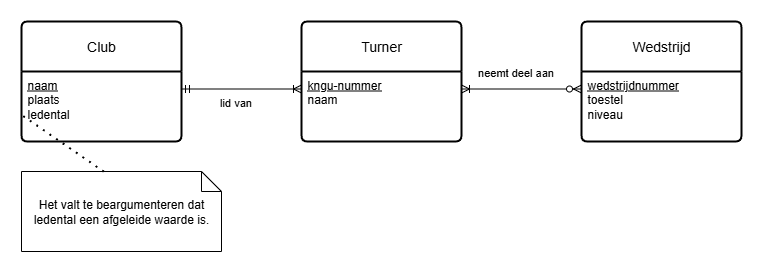

The diagram above was exported from draw.io. Its source (the exported page's mxGraphModel, read from the mxfile embedded in the PNG):
<mxGraphModel dx="1028" dy="611" grid="1" gridSize="10" guides="1" tooltips="1" connect="1" arrows="1" fold="1" page="1" pageScale="1" pageWidth="850" pageHeight="1100" math="0" shadow="0" extFonts="Permanent Marker^https://fonts.googleapis.com/css?family=Permanent+Marker">
  <root>
    <mxCell id="0" />
    <mxCell id="1" parent="0" />
    <mxCell id="7aWe7pPsqnbwsjY7iVeB-1" value="Turner" style="swimlane;childLayout=stackLayout;horizontal=1;startSize=50;horizontalStack=0;rounded=1;fontSize=14;fontStyle=0;strokeWidth=2;resizeParent=0;resizeLast=1;shadow=0;dashed=0;align=center;arcSize=4;whiteSpace=wrap;html=1;" parent="1" vertex="1">
      <mxGeometry x="320" y="40" width="160" height="120" as="geometry" />
    </mxCell>
    <mxCell id="7aWe7pPsqnbwsjY7iVeB-2" value="&lt;u&gt;kngu-nummer&lt;/u&gt;&lt;div&gt;naam&lt;/div&gt;" style="align=left;strokeColor=none;fillColor=none;spacingLeft=4;spacingRight=4;fontSize=12;verticalAlign=top;resizable=0;rotatable=0;part=1;html=1;whiteSpace=wrap;" parent="7aWe7pPsqnbwsjY7iVeB-1" vertex="1">
      <mxGeometry y="50" width="160" height="70" as="geometry" />
    </mxCell>
    <mxCell id="7aWe7pPsqnbwsjY7iVeB-3" value="Club" style="swimlane;childLayout=stackLayout;horizontal=1;startSize=50;horizontalStack=0;rounded=1;fontSize=14;fontStyle=0;strokeWidth=2;resizeParent=0;resizeLast=1;shadow=0;dashed=0;align=center;arcSize=4;whiteSpace=wrap;html=1;" parent="1" vertex="1">
      <mxGeometry x="40" y="40" width="160" height="120" as="geometry" />
    </mxCell>
    <mxCell id="7aWe7pPsqnbwsjY7iVeB-4" value="&lt;u&gt;naam&lt;/u&gt;&lt;div&gt;plaats&lt;/div&gt;&lt;div&gt;ledental&lt;/div&gt;" style="align=left;strokeColor=none;fillColor=none;spacingLeft=4;spacingRight=4;fontSize=12;verticalAlign=top;resizable=0;rotatable=0;part=1;html=1;whiteSpace=wrap;" parent="7aWe7pPsqnbwsjY7iVeB-3" vertex="1">
      <mxGeometry y="50" width="160" height="70" as="geometry" />
    </mxCell>
    <mxCell id="7aWe7pPsqnbwsjY7iVeB-9" value="Wedstrijd" style="swimlane;childLayout=stackLayout;horizontal=1;startSize=50;horizontalStack=0;rounded=1;fontSize=14;fontStyle=0;strokeWidth=2;resizeParent=0;resizeLast=1;shadow=0;dashed=0;align=center;arcSize=4;whiteSpace=wrap;html=1;" parent="1" vertex="1">
      <mxGeometry x="600" y="40" width="160" height="120" as="geometry" />
    </mxCell>
    <mxCell id="7aWe7pPsqnbwsjY7iVeB-10" value="&lt;u&gt;wedstrijdnummer&lt;/u&gt;&lt;div&gt;toestel&lt;/div&gt;&lt;div&gt;niveau&lt;/div&gt;" style="align=left;strokeColor=none;fillColor=none;spacingLeft=4;spacingRight=4;fontSize=12;verticalAlign=top;resizable=0;rotatable=0;part=1;html=1;whiteSpace=wrap;" parent="7aWe7pPsqnbwsjY7iVeB-9" vertex="1">
      <mxGeometry y="50" width="160" height="70" as="geometry" />
    </mxCell>
    <mxCell id="7aWe7pPsqnbwsjY7iVeB-11" value="" style="endArrow=ERoneToMany;html=1;rounded=0;exitX=1;exitY=0.25;exitDx=0;exitDy=0;entryX=0;entryY=0.25;entryDx=0;entryDy=0;startArrow=ERmandOne;startFill=0;endFill=0;" parent="1" source="7aWe7pPsqnbwsjY7iVeB-4" target="7aWe7pPsqnbwsjY7iVeB-2" edge="1">
      <mxGeometry relative="1" as="geometry">
        <mxPoint x="260" y="300" as="sourcePoint" />
        <mxPoint x="420" y="300" as="targetPoint" />
      </mxGeometry>
    </mxCell>
    <mxCell id="7aWe7pPsqnbwsjY7iVeB-14" value="lid van" style="edgeLabel;html=1;align=center;verticalAlign=middle;resizable=0;points=[];" parent="7aWe7pPsqnbwsjY7iVeB-11" vertex="1" connectable="0">
      <mxGeometry x="-0.11" y="3" relative="1" as="geometry">
        <mxPoint y="16" as="offset" />
      </mxGeometry>
    </mxCell>
    <mxCell id="7aWe7pPsqnbwsjY7iVeB-12" value="" style="endArrow=ERzeroToMany;html=1;rounded=0;exitX=1;exitY=0.25;exitDx=0;exitDy=0;entryX=0;entryY=0.25;entryDx=0;entryDy=0;startArrow=ERoneToMany;startFill=0;endFill=0;" parent="1" source="7aWe7pPsqnbwsjY7iVeB-2" target="7aWe7pPsqnbwsjY7iVeB-10" edge="1">
      <mxGeometry relative="1" as="geometry">
        <mxPoint x="520" y="260" as="sourcePoint" />
        <mxPoint x="680" y="260" as="targetPoint" />
      </mxGeometry>
    </mxCell>
    <mxCell id="7aWe7pPsqnbwsjY7iVeB-15" value="neemt deel aan" style="edgeLabel;html=1;align=center;verticalAlign=middle;resizable=0;points=[];" parent="7aWe7pPsqnbwsjY7iVeB-12" vertex="1" connectable="0">
      <mxGeometry x="-0.11" y="2" relative="1" as="geometry">
        <mxPoint y="-15" as="offset" />
      </mxGeometry>
    </mxCell>
    <mxCell id="7aWe7pPsqnbwsjY7iVeB-16" value="Het valt te beargumenteren dat ledental een afgeleide waarde is." style="shape=note;size=20;whiteSpace=wrap;html=1;" parent="1" vertex="1">
      <mxGeometry x="40" y="190" width="200" height="80" as="geometry" />
    </mxCell>
    <mxCell id="XiMKyzaSkR-OPNnOojOJ-1" value="" style="endArrow=none;dashed=1;html=1;dashPattern=1 3;strokeWidth=2;rounded=0;exitX=0.412;exitY=0.002;exitDx=0;exitDy=0;exitPerimeter=0;entryX=0;entryY=0.62;entryDx=0;entryDy=0;entryPerimeter=0;" edge="1" parent="1" source="7aWe7pPsqnbwsjY7iVeB-16" target="7aWe7pPsqnbwsjY7iVeB-4">
      <mxGeometry width="50" height="50" relative="1" as="geometry">
        <mxPoint x="50" y="190" as="sourcePoint" />
        <mxPoint x="470" y="290" as="targetPoint" />
      </mxGeometry>
    </mxCell>
  </root>
</mxGraphModel>